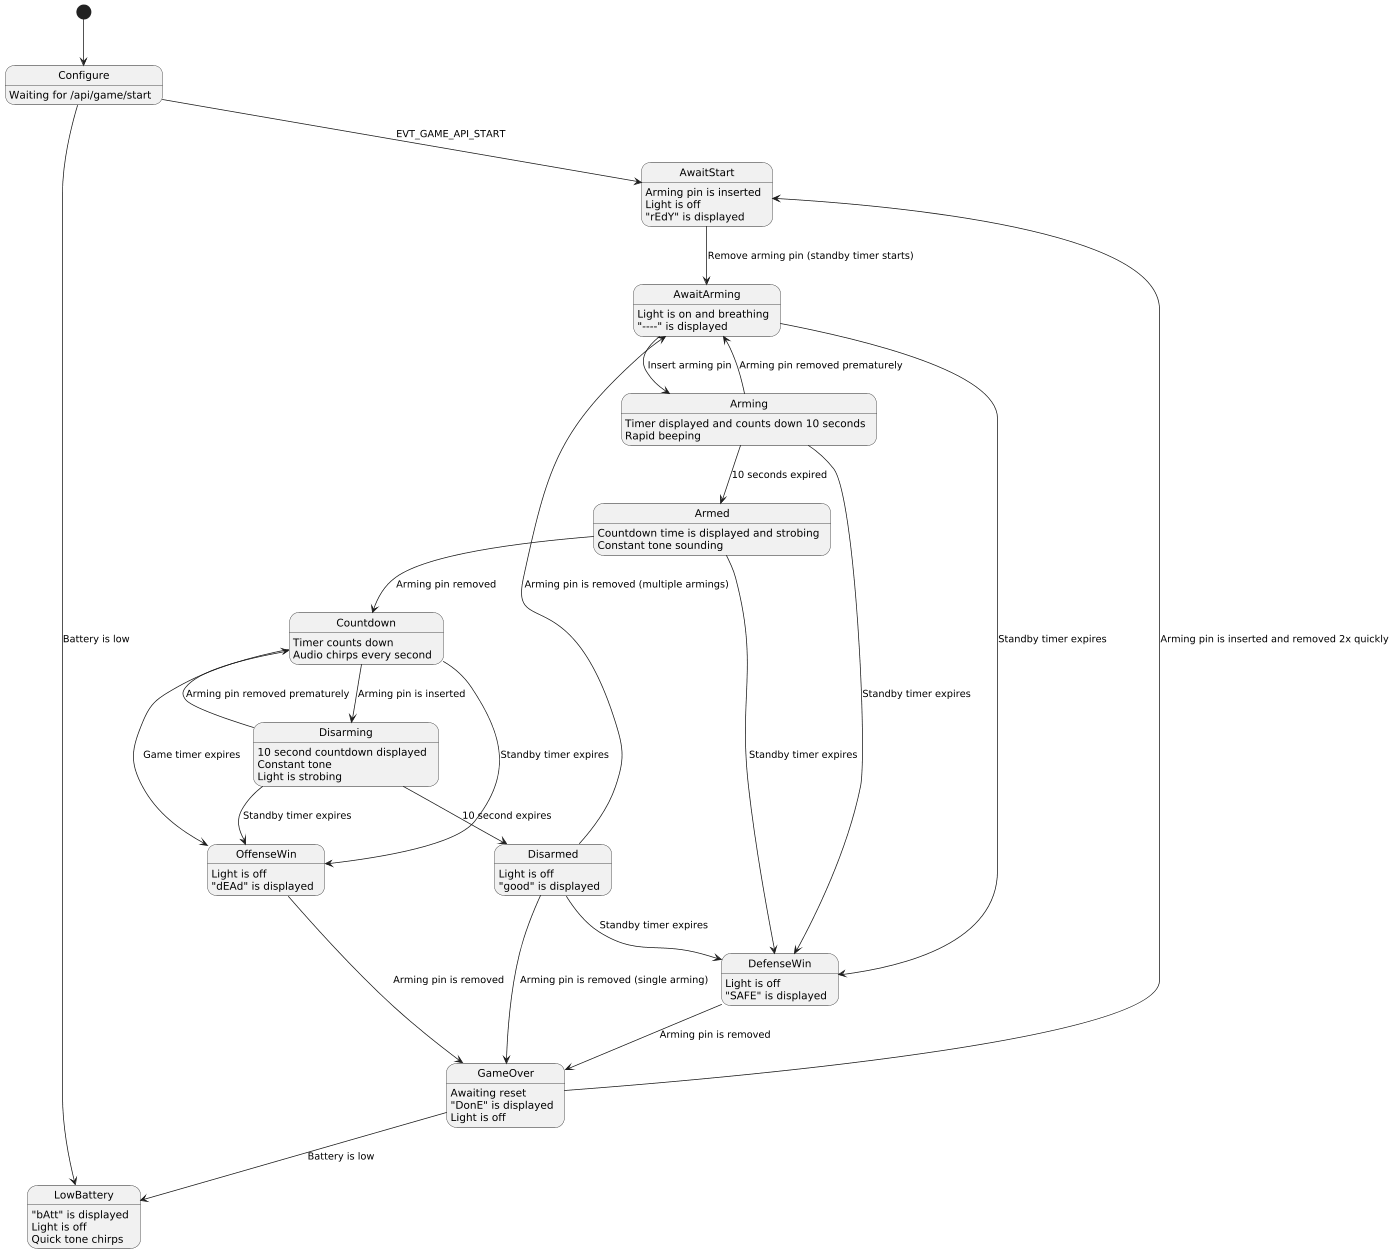

The diagram above was rendered by PlantUML. Its source (embedded in the PNG):
@startuml
scale 1400 width
  [*] --> Configure
  Configure : Waiting for /api/game/start
  Configure --> AwaitStart : EVT_GAME_API_START
  Configure --> LowBattery : Battery is low

  AwaitStart : Arming pin is inserted
  AwaitStart : Light is off
  AwaitStart : "rEdY" is displayed
  AwaitStart --> AwaitArming : Remove arming pin (standby timer starts)

  AwaitArming : Light is on and breathing
  AwaitArming : "----" is displayed
  AwaitArming --> Arming: Insert arming pin
  AwaitArming --> DefenseWin : Standby timer expires

  Arming: Timer displayed and counts down 10 seconds
  Arming: Rapid beeping
  Arming --> Armed : 10 seconds expired
  Arming --> AwaitArming : Arming pin removed prematurely
  Arming --> DefenseWin : Standby timer expires

  Armed: Countdown time is displayed and strobing
  Armed: Constant tone sounding
  Armed --> Countdown : Arming pin removed
  Armed --> DefenseWin : Standby timer expires

  Countdown : Timer counts down
  Countdown : Audio chirps every second
  Countdown --> Disarming : Arming pin is inserted
  Countdown --> OffenseWin : Game timer expires
  Countdown --> OffenseWin : Standby timer expires

  Disarming: 10 second countdown displayed
  Disarming: Constant tone
  Disarming: Light is strobing
  Disarming --> Disarmed : 10 second expires
  Disarming --> Countdown : Arming pin removed prematurely
  Disarming --> OffenseWin : Standby timer expires

  Disarmed: Light is off
  Disarmed: "good" is displayed
  Disarmed --> GameOver : Arming pin is removed (single arming)
  Disarmed --> AwaitArming : Arming pin is removed (multiple armings)
  Disarmed --> DefenseWin : Standby timer expires

  OffenseWin : Light is off
  OffenseWin : "dEAd" is displayed
  OffenseWin --> GameOver : Arming pin is removed

  DefenseWin : Light is off
  DefenseWin : "SAFE" is displayed
  DefenseWin --> GameOver : Arming pin is removed

  LowBattery : "bAtt" is displayed
  LowBattery : Light is off
  LowBattery : Quick tone chirps

  GameOver : Awaiting reset
  GameOver : "DonE" is displayed
  GameOver : Light is off
  GameOver --> AwaitStart: Arming pin is inserted and removed 2x quickly
  GameOver --> LowBattery : Battery is low
@enduml